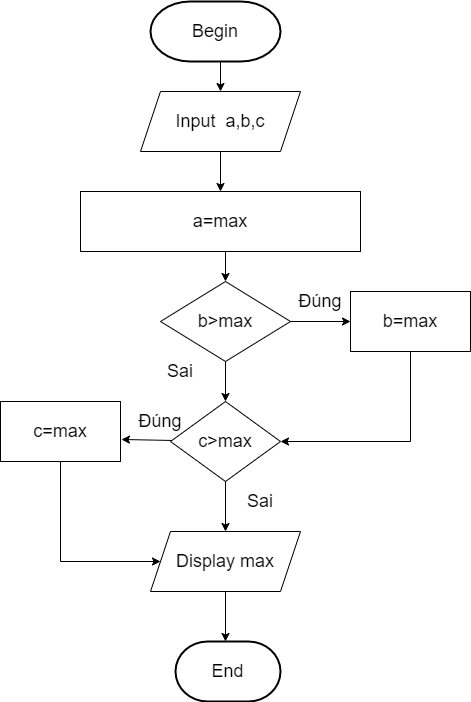

The diagram above was exported from draw.io. Its source (the exported page's mxGraphModel, read from the mxfile embedded in the PNG):
<mxGraphModel dx="824" dy="1581" grid="1" gridSize="10" guides="1" tooltips="1" connect="1" arrows="1" fold="1" page="1" pageScale="1" pageWidth="827" pageHeight="1169" math="0" shadow="0">
  <root>
    <mxCell id="0" />
    <mxCell id="1" parent="0" />
    <mxCell id="tXHuQzRCM_VeeFIswDT1-2" value="Begin" style="strokeWidth=2;html=1;shape=mxgraph.flowchart.terminator;whiteSpace=wrap;fontSize=18;" vertex="1" parent="1">
      <mxGeometry x="330" y="-400" width="130" height="60" as="geometry" />
    </mxCell>
    <mxCell id="tXHuQzRCM_VeeFIswDT1-5" value="a=max" style="rounded=0;whiteSpace=wrap;html=1;fontSize=18;" vertex="1" parent="1">
      <mxGeometry x="260" y="-210" width="280" height="60" as="geometry" />
    </mxCell>
    <mxCell id="tXHuQzRCM_VeeFIswDT1-8" value="Input&amp;nbsp; a,b,c" style="shape=parallelogram;perimeter=parallelogramPerimeter;whiteSpace=wrap;html=1;fixedSize=1;fontSize=18;" vertex="1" parent="1">
      <mxGeometry x="320" y="-310" width="160" height="60" as="geometry" />
    </mxCell>
    <mxCell id="tXHuQzRCM_VeeFIswDT1-9" value="" style="endArrow=classic;html=1;entryX=0.5;entryY=0;entryDx=0;entryDy=0;fontSize=18;" edge="1" parent="1" target="tXHuQzRCM_VeeFIswDT1-8">
      <mxGeometry width="50" height="50" relative="1" as="geometry">
        <mxPoint x="400" y="-340" as="sourcePoint" />
        <mxPoint x="440" y="-340" as="targetPoint" />
      </mxGeometry>
    </mxCell>
    <mxCell id="tXHuQzRCM_VeeFIswDT1-10" value="" style="endArrow=classic;html=1;exitX=0.5;exitY=1;exitDx=0;exitDy=0;entryX=0.5;entryY=0;entryDx=0;entryDy=0;fontSize=18;" edge="1" parent="1" source="tXHuQzRCM_VeeFIswDT1-8" target="tXHuQzRCM_VeeFIswDT1-5">
      <mxGeometry width="50" height="50" relative="1" as="geometry">
        <mxPoint x="400" y="-200" as="sourcePoint" />
        <mxPoint x="450" y="-250" as="targetPoint" />
      </mxGeometry>
    </mxCell>
    <mxCell id="tXHuQzRCM_VeeFIswDT1-11" value="" style="endArrow=classic;html=1;entryX=0.5;entryY=0;entryDx=0;entryDy=0;fontSize=18;" edge="1" parent="1" target="tXHuQzRCM_VeeFIswDT1-14">
      <mxGeometry width="50" height="50" relative="1" as="geometry">
        <mxPoint x="405" y="-150" as="sourcePoint" />
        <mxPoint x="399.04999999999995" y="-110" as="targetPoint" />
      </mxGeometry>
    </mxCell>
    <mxCell id="tXHuQzRCM_VeeFIswDT1-12" value="" style="endArrow=classic;html=1;exitX=0.5;exitY=1;exitDx=0;exitDy=0;fontSize=18;" edge="1" parent="1">
      <mxGeometry width="50" height="50" relative="1" as="geometry">
        <mxPoint x="405" y="-50" as="sourcePoint" />
        <mxPoint x="405" as="targetPoint" />
      </mxGeometry>
    </mxCell>
    <mxCell id="tXHuQzRCM_VeeFIswDT1-14" value="b&amp;gt;max" style="rhombus;whiteSpace=wrap;html=1;fontSize=18;" vertex="1" parent="1">
      <mxGeometry x="340" y="-120" width="130" height="80" as="geometry" />
    </mxCell>
    <mxCell id="tXHuQzRCM_VeeFIswDT1-15" value="" style="endArrow=classic;html=1;fontSize=18;exitX=1;exitY=0.5;exitDx=0;exitDy=0;" edge="1" parent="1" source="tXHuQzRCM_VeeFIswDT1-14">
      <mxGeometry width="50" height="50" relative="1" as="geometry">
        <mxPoint x="470" y="-40" as="sourcePoint" />
        <mxPoint x="530" y="-80" as="targetPoint" />
      </mxGeometry>
    </mxCell>
    <mxCell id="tXHuQzRCM_VeeFIswDT1-18" value="Đúng" style="text;html=1;strokeColor=none;fillColor=none;align=center;verticalAlign=middle;whiteSpace=wrap;rounded=0;fontSize=18;" vertex="1" parent="1">
      <mxGeometry x="480" y="-110" width="40" height="20" as="geometry" />
    </mxCell>
    <mxCell id="tXHuQzRCM_VeeFIswDT1-19" value="c&amp;gt;max" style="rhombus;whiteSpace=wrap;html=1;fontSize=18;" vertex="1" parent="1">
      <mxGeometry x="350" width="110" height="80" as="geometry" />
    </mxCell>
    <mxCell id="tXHuQzRCM_VeeFIswDT1-21" value="Sai" style="text;html=1;strokeColor=none;fillColor=none;align=center;verticalAlign=middle;whiteSpace=wrap;rounded=0;fontSize=18;" vertex="1" parent="1">
      <mxGeometry x="340" y="-40" width="40" height="20" as="geometry" />
    </mxCell>
    <mxCell id="tXHuQzRCM_VeeFIswDT1-24" value="" style="endArrow=classic;html=1;fontSize=18;exitX=0.5;exitY=1;exitDx=0;exitDy=0;" edge="1" parent="1" source="tXHuQzRCM_VeeFIswDT1-19">
      <mxGeometry width="50" height="50" relative="1" as="geometry">
        <mxPoint x="400" y="130" as="sourcePoint" />
        <mxPoint x="405" y="130" as="targetPoint" />
      </mxGeometry>
    </mxCell>
    <mxCell id="tXHuQzRCM_VeeFIswDT1-26" value="b=max" style="rounded=0;whiteSpace=wrap;html=1;fontSize=18;" vertex="1" parent="1">
      <mxGeometry x="530" y="-110" width="120" height="60" as="geometry" />
    </mxCell>
    <mxCell id="tXHuQzRCM_VeeFIswDT1-27" value="c=max" style="rounded=0;whiteSpace=wrap;html=1;fontSize=18;" vertex="1" parent="1">
      <mxGeometry x="180" width="120" height="60" as="geometry" />
    </mxCell>
    <mxCell id="tXHuQzRCM_VeeFIswDT1-28" value="Display max" style="shape=parallelogram;perimeter=parallelogramPerimeter;whiteSpace=wrap;html=1;fixedSize=1;fontSize=18;" vertex="1" parent="1">
      <mxGeometry x="330" y="130" width="150" height="60" as="geometry" />
    </mxCell>
    <mxCell id="tXHuQzRCM_VeeFIswDT1-31" value="" style="endArrow=classic;html=1;fontSize=18;entryX=1.008;entryY=0.633;entryDx=0;entryDy=0;entryPerimeter=0;" edge="1" parent="1" source="tXHuQzRCM_VeeFIswDT1-19" target="tXHuQzRCM_VeeFIswDT1-27">
      <mxGeometry width="50" height="50" relative="1" as="geometry">
        <mxPoint x="290" y="80" as="sourcePoint" />
        <mxPoint x="340" y="30" as="targetPoint" />
      </mxGeometry>
    </mxCell>
    <mxCell id="tXHuQzRCM_VeeFIswDT1-33" value="" style="endArrow=none;html=1;fontSize=18;entryX=0.5;entryY=1;entryDx=0;entryDy=0;" edge="1" parent="1" target="tXHuQzRCM_VeeFIswDT1-26">
      <mxGeometry width="50" height="50" relative="1" as="geometry">
        <mxPoint x="590" y="40" as="sourcePoint" />
        <mxPoint x="630" y="-50" as="targetPoint" />
      </mxGeometry>
    </mxCell>
    <mxCell id="tXHuQzRCM_VeeFIswDT1-34" value="" style="endArrow=classic;html=1;fontSize=18;entryX=1;entryY=0.5;entryDx=0;entryDy=0;" edge="1" parent="1" target="tXHuQzRCM_VeeFIswDT1-19">
      <mxGeometry width="50" height="50" relative="1" as="geometry">
        <mxPoint x="590" y="40" as="sourcePoint" />
        <mxPoint x="520" y="40" as="targetPoint" />
      </mxGeometry>
    </mxCell>
    <mxCell id="tXHuQzRCM_VeeFIswDT1-35" value="Đúng" style="text;html=1;strokeColor=none;fillColor=none;align=center;verticalAlign=middle;whiteSpace=wrap;rounded=0;fontSize=18;" vertex="1" parent="1">
      <mxGeometry x="320" y="10" width="40" height="20" as="geometry" />
    </mxCell>
    <mxCell id="tXHuQzRCM_VeeFIswDT1-36" value="Sai" style="text;html=1;strokeColor=none;fillColor=none;align=center;verticalAlign=middle;whiteSpace=wrap;rounded=0;fontSize=18;" vertex="1" parent="1">
      <mxGeometry x="420" y="90" width="40" height="20" as="geometry" />
    </mxCell>
    <mxCell id="tXHuQzRCM_VeeFIswDT1-37" value="" style="endArrow=classic;html=1;fontSize=18;entryX=0;entryY=0.5;entryDx=0;entryDy=0;" edge="1" parent="1" target="tXHuQzRCM_VeeFIswDT1-28">
      <mxGeometry width="50" height="50" relative="1" as="geometry">
        <mxPoint x="240" y="160" as="sourcePoint" />
        <mxPoint x="260" y="60" as="targetPoint" />
      </mxGeometry>
    </mxCell>
    <mxCell id="tXHuQzRCM_VeeFIswDT1-38" value="" style="endArrow=none;html=1;fontSize=18;entryX=0.5;entryY=1;entryDx=0;entryDy=0;" edge="1" parent="1" target="tXHuQzRCM_VeeFIswDT1-27">
      <mxGeometry width="50" height="50" relative="1" as="geometry">
        <mxPoint x="240" y="160" as="sourcePoint" />
        <mxPoint x="290" y="60" as="targetPoint" />
      </mxGeometry>
    </mxCell>
    <mxCell id="tXHuQzRCM_VeeFIswDT1-39" value="End" style="strokeWidth=2;html=1;shape=mxgraph.flowchart.terminator;whiteSpace=wrap;fontSize=18;" vertex="1" parent="1">
      <mxGeometry x="355" y="240" width="105" height="60" as="geometry" />
    </mxCell>
    <mxCell id="tXHuQzRCM_VeeFIswDT1-40" value="" style="endArrow=classic;html=1;fontSize=18;exitX=0.5;exitY=1;exitDx=0;exitDy=0;" edge="1" parent="1" source="tXHuQzRCM_VeeFIswDT1-28">
      <mxGeometry width="50" height="50" relative="1" as="geometry">
        <mxPoint x="400" y="250" as="sourcePoint" />
        <mxPoint x="405" y="240" as="targetPoint" />
      </mxGeometry>
    </mxCell>
  </root>
</mxGraphModel>